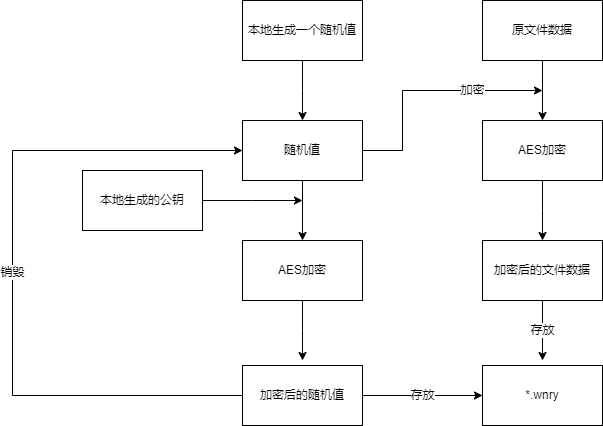

The diagram above was exported from draw.io. Its source (the exported page's mxGraphModel, read from the mxfile embedded in the PNG):
<mxGraphModel dx="1906" dy="732" grid="1" gridSize="10" guides="1" tooltips="1" connect="1" arrows="1" fold="1" page="1" pageScale="1" pageWidth="827" pageHeight="1169" math="0" shadow="0">
  <root>
    <mxCell id="0" />
    <mxCell id="1" parent="0" />
    <mxCell id="ueiWPiVEYK5L7xNqSzko-26" style="edgeStyle=orthogonalEdgeStyle;rounded=0;orthogonalLoop=1;jettySize=auto;html=1;exitX=0.5;exitY=1;exitDx=0;exitDy=0;" edge="1" parent="1" source="ueiWPiVEYK5L7xNqSzko-23">
      <mxGeometry relative="1" as="geometry">
        <mxPoint x="100" y="280" as="targetPoint" />
      </mxGeometry>
    </mxCell>
    <mxCell id="ueiWPiVEYK5L7xNqSzko-23" value="本地生成一个随机值" style="rounded=0;whiteSpace=wrap;html=1;" vertex="1" parent="1">
      <mxGeometry x="40" y="160" width="120" height="60" as="geometry" />
    </mxCell>
    <mxCell id="ueiWPiVEYK5L7xNqSzko-34" value="加密" style="edgeStyle=orthogonalEdgeStyle;rounded=0;orthogonalLoop=1;jettySize=auto;html=1;exitX=1;exitY=0.5;exitDx=0;exitDy=0;" edge="1" parent="1" source="ueiWPiVEYK5L7xNqSzko-27">
      <mxGeometry x="0.4167" relative="1" as="geometry">
        <mxPoint x="340" y="250" as="targetPoint" />
        <Array as="points">
          <mxPoint x="200" y="310" />
          <mxPoint x="200" y="250" />
        </Array>
        <mxPoint as="offset" />
      </mxGeometry>
    </mxCell>
    <mxCell id="ueiWPiVEYK5L7xNqSzko-41" style="edgeStyle=orthogonalEdgeStyle;rounded=0;orthogonalLoop=1;jettySize=auto;html=1;exitX=0.5;exitY=1;exitDx=0;exitDy=0;entryX=0.5;entryY=0;entryDx=0;entryDy=0;" edge="1" parent="1" source="ueiWPiVEYK5L7xNqSzko-27" target="ueiWPiVEYK5L7xNqSzko-30">
      <mxGeometry relative="1" as="geometry" />
    </mxCell>
    <mxCell id="ueiWPiVEYK5L7xNqSzko-27" value="随机值" style="rounded=0;whiteSpace=wrap;html=1;" vertex="1" parent="1">
      <mxGeometry x="40" y="280" width="120" height="60" as="geometry" />
    </mxCell>
    <mxCell id="ueiWPiVEYK5L7xNqSzko-47" style="edgeStyle=orthogonalEdgeStyle;rounded=0;orthogonalLoop=1;jettySize=auto;html=1;exitX=0.5;exitY=1;exitDx=0;exitDy=0;" edge="1" parent="1" source="ueiWPiVEYK5L7xNqSzko-30">
      <mxGeometry relative="1" as="geometry">
        <mxPoint x="100" y="520" as="targetPoint" />
      </mxGeometry>
    </mxCell>
    <mxCell id="ueiWPiVEYK5L7xNqSzko-30" value="AES加密" style="rounded=0;whiteSpace=wrap;html=1;" vertex="1" parent="1">
      <mxGeometry x="40" y="400" width="120" height="60" as="geometry" />
    </mxCell>
    <mxCell id="ueiWPiVEYK5L7xNqSzko-32" style="edgeStyle=orthogonalEdgeStyle;rounded=0;orthogonalLoop=1;jettySize=auto;html=1;exitX=0.5;exitY=1;exitDx=0;exitDy=0;" edge="1" parent="1" source="ueiWPiVEYK5L7xNqSzko-31">
      <mxGeometry relative="1" as="geometry">
        <mxPoint x="340" y="280" as="targetPoint" />
      </mxGeometry>
    </mxCell>
    <mxCell id="ueiWPiVEYK5L7xNqSzko-31" value="原文件数据" style="rounded=0;whiteSpace=wrap;html=1;" vertex="1" parent="1">
      <mxGeometry x="280" y="160" width="120" height="60" as="geometry" />
    </mxCell>
    <mxCell id="ueiWPiVEYK5L7xNqSzko-35" style="edgeStyle=orthogonalEdgeStyle;rounded=0;orthogonalLoop=1;jettySize=auto;html=1;exitX=0.5;exitY=1;exitDx=0;exitDy=0;" edge="1" parent="1" source="ueiWPiVEYK5L7xNqSzko-33">
      <mxGeometry relative="1" as="geometry">
        <mxPoint x="340" y="400" as="targetPoint" />
      </mxGeometry>
    </mxCell>
    <mxCell id="ueiWPiVEYK5L7xNqSzko-33" value="AES加密" style="rounded=0;whiteSpace=wrap;html=1;" vertex="1" parent="1">
      <mxGeometry x="280" y="280" width="120" height="60" as="geometry" />
    </mxCell>
    <mxCell id="ueiWPiVEYK5L7xNqSzko-37" value="存放" style="edgeStyle=orthogonalEdgeStyle;rounded=0;orthogonalLoop=1;jettySize=auto;html=1;exitX=0.5;exitY=1;exitDx=0;exitDy=0;" edge="1" parent="1" source="ueiWPiVEYK5L7xNqSzko-36">
      <mxGeometry relative="1" as="geometry">
        <mxPoint x="340" y="520" as="targetPoint" />
      </mxGeometry>
    </mxCell>
    <mxCell id="ueiWPiVEYK5L7xNqSzko-36" value="加密后的文件数据" style="rounded=0;whiteSpace=wrap;html=1;" vertex="1" parent="1">
      <mxGeometry x="280" y="400" width="120" height="60" as="geometry" />
    </mxCell>
    <mxCell id="ueiWPiVEYK5L7xNqSzko-38" value="*.wnry" style="rounded=0;whiteSpace=wrap;html=1;" vertex="1" parent="1">
      <mxGeometry x="280" y="525" width="120" height="60" as="geometry" />
    </mxCell>
    <mxCell id="ueiWPiVEYK5L7xNqSzko-44" style="edgeStyle=orthogonalEdgeStyle;rounded=0;orthogonalLoop=1;jettySize=auto;html=1;exitX=1;exitY=0.5;exitDx=0;exitDy=0;" edge="1" parent="1" source="ueiWPiVEYK5L7xNqSzko-42">
      <mxGeometry relative="1" as="geometry">
        <mxPoint x="100" y="360" as="targetPoint" />
      </mxGeometry>
    </mxCell>
    <mxCell id="ueiWPiVEYK5L7xNqSzko-42" value="本地生成的公钥" style="rounded=0;whiteSpace=wrap;html=1;" vertex="1" parent="1">
      <mxGeometry x="-120" y="330" width="120" height="60" as="geometry" />
    </mxCell>
    <mxCell id="ueiWPiVEYK5L7xNqSzko-49" value="存放" style="edgeStyle=orthogonalEdgeStyle;rounded=0;orthogonalLoop=1;jettySize=auto;html=1;exitX=1;exitY=0.5;exitDx=0;exitDy=0;" edge="1" parent="1" source="ueiWPiVEYK5L7xNqSzko-48" target="ueiWPiVEYK5L7xNqSzko-38">
      <mxGeometry relative="1" as="geometry" />
    </mxCell>
    <mxCell id="ueiWPiVEYK5L7xNqSzko-50" value="销毁" style="edgeStyle=orthogonalEdgeStyle;rounded=0;orthogonalLoop=1;jettySize=auto;html=1;exitX=0;exitY=0.5;exitDx=0;exitDy=0;entryX=0;entryY=0.5;entryDx=0;entryDy=0;" edge="1" parent="1" source="ueiWPiVEYK5L7xNqSzko-48" target="ueiWPiVEYK5L7xNqSzko-27">
      <mxGeometry relative="1" as="geometry">
        <Array as="points">
          <mxPoint x="-190" y="555" />
          <mxPoint x="-190" y="310" />
        </Array>
      </mxGeometry>
    </mxCell>
    <mxCell id="ueiWPiVEYK5L7xNqSzko-48" value="加密后的随机值" style="rounded=0;whiteSpace=wrap;html=1;" vertex="1" parent="1">
      <mxGeometry x="40" y="525" width="120" height="60" as="geometry" />
    </mxCell>
  </root>
</mxGraphModel>